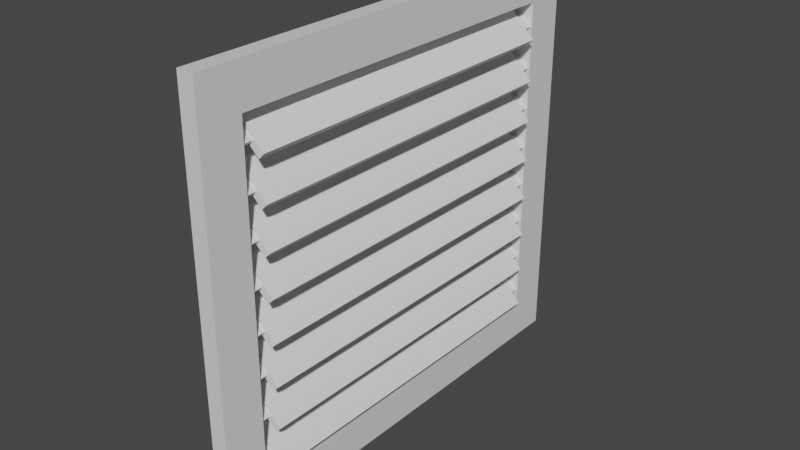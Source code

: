 # Source: Vent_Grate.blend  (saved by Blender 2.80.75; exported with 4.5.12 LTS)
import bpy
from mathutils import Matrix  # noqa: F401  (used for matrix-valued properties, if any)

bpy.ops.wm.read_factory_settings(use_empty=True)
scene = bpy.context.scene
scene.name = 'Scene'

# ---- collections
col_collection = bpy.data.collections.new('Collection'); scene.collection.children.link(col_collection)

# ---- materials (node trees are filled in below, after node groups)
mat_material = bpy.data.materials.new('Material')
mat_material.alpha_threshold = 0.0
mat_material.use_transparent_shadow = False
mat_material.line_color = (0.0, 0.0, 0.0, 1.0)

# ---- material node trees
mat_material.use_nodes = True; mat_material.node_tree.nodes.clear()
_N = mat_material.node_tree.nodes; _L = mat_material.node_tree.links
n0 = _N.new('ShaderNodeOutputMaterial'); n0.name = 'Material Output'; n0.location = (300, 300)
n1 = _N.new('ShaderNodeBsdfPrincipled'); n1.name = 'Principled BSDF'; n1.location = (10, 300)
n1.distribution = 'GGX'
n1.subsurface_method = 'BURLEY'
n1.inputs[2].default_value = 0.4
n1.inputs[3].default_value = 1.45
n1.inputs[27].default_value = (0.0, 0.0, 0.0, 1.0)
n1.inputs[28].default_value = 1.0
_L.new(n1.outputs[0], n0.inputs[0])
n0.is_active_output = True

# ---- world
world_world = bpy.data.worlds.new('World'); scene.world = world_world
world_world.use_nodes = True; world_world.node_tree.nodes.clear()
_N = world_world.node_tree.nodes; _L = world_world.node_tree.links
n0 = _N.new('ShaderNodeOutputWorld'); n0.name = 'World Output'; n0.location = (300, 300)
n1 = _N.new('ShaderNodeBackground'); n1.name = 'Background'; n1.location = (10, 300)
n1.inputs[0].default_value = (0.05088, 0.05088, 0.05088, 1.0)
_L.new(n1.outputs[0], n0.inputs[0])
n0.is_active_output = True
world_world.color = (0.05088, 0.05088, 0.05088)
world_world.use_sun_shadow = False
world_world.sun_shadow_jitter_overblur = 0.0

# ---- meshes
me_cube = bpy.data.meshes.new('Cube')
me_cube.from_pydata([(-0.1, -0.9, 1.0), (-0.1, -0.9, -1.0), (-0.1, -1.1, 1.0), (-0.1, -1.1, -1.0), (0.1, -0.9, 1.0), (0.1, -0.9, -1.0), (0.1, -1.1, 1.0), (0.1, -1.1, -1.0), (-0.1, 1.1, 1.0), (-0.1, 1.1, -1.0), (-0.1, 0.9, 1.0), (-0.1, 0.9, -1.0), (0.1, 1.1, 1.0), (0.1, 1.1, -1.0), (0.1, 0.9, 1.0), (0.1, 0.9, -1.0), (-0.1, 0.9, 1.0), (-0.1, 0.9, 0.8), (-0.1, -0.9, 1.0), (-0.1, -0.9, 0.8), (0.1, 0.9, 1.0), (0.1, 0.9, 0.8), (0.1, -0.9, 1.0), (0.1, -0.9, 0.8), (-0.1, 0.9, -0.8), (-0.1, 0.9, -1.0), (-0.1, -0.9, -0.8), (-0.1, -0.9, -1.0), (0.1, 0.9, -0.8), (0.1, 0.9, -1.0), (0.1, -0.9, -0.8), (0.1, -0.9, -1.0), (0.1, -1.0, -1.0), (0.1, -1.1, 0.0), (0.1, -0.9, 0.0), (0.1, -1.0, 1.0), (0.1, -1.0, 0.0), (0.1, -1.05, -1.0), (0.1, -1.1, 0.8), (0.1, -0.9, -0.8), (0.1, -0.95, 1.0), (0.1, -0.95, -1.0), (0.1, -1.1, -0.8), (0.1, -0.9, 0.8), (0.1, -1.05, 1.0), (0.1, -0.95, 0.0), (0.1, -1.05, 0.0), (0.1, -1.0, -0.8), (0.1, -1.0, 0.8), (0.1, -1.05, 0.8), (0.1, -1.05, -0.8), (0.1, -0.95, -0.8), (0.1, -0.95, 0.8)], [], [(0, 4, 40, 35, 44, 6, 2), (3, 2, 6, 38, 33, 42, 7), (52, 40, 4, 43), (5, 1, 3, 7, 37, 32, 41), (1, 0, 2, 3), (5, 39, 34, 43, 4, 0, 1), (8, 12, 14, 10), (11, 10, 14, 15), (15, 14, 12, 13), (13, 9, 11, 15), (9, 8, 10, 11), (13, 12, 8, 9), (16, 20, 22, 18), (19, 18, 22, 23), (23, 22, 20, 21), (21, 17, 19, 23), (17, 16, 18, 19), (21, 20, 16, 17), (24, 28, 30, 26), (27, 26, 30, 31), (31, 30, 28, 29), (29, 25, 27, 31), (25, 24, 26, 27), (29, 28, 24, 25), (51, 45, 34, 39), (50, 46, 36, 47), (49, 44, 35, 48), (46, 49, 48, 36), (33, 38, 49, 46), (38, 6, 44, 49), (37, 50, 47, 32), (7, 42, 50, 37), (42, 33, 46, 50), (41, 51, 39, 5), (32, 47, 51, 41), (47, 36, 45, 51), (45, 52, 43, 34), (36, 48, 52, 45), (48, 35, 40, 52)])
_uv = me_cube.uv_layers.new(name='UVMap')
_uv.uv.foreach_set('vector', [0.375, 0.0, 0.625, 0.0, 0.625, 0.0625, 0.625, 0.125, 0.625, 0.1875, 0.625, 0.25, 0.375, 0.25, 0.375, 0.25, 0.625, 0.25, 0.625, 0.5, 0.5625, 0.5, 0.5, 0.5, 0.4375, 0.5, 0.375, 0.5, 0.5625, 0.6875, 0.625, 0.6875, 0.625, 0.75, 0.5625, 0.75, 0.375, 0.75, 0.625, 0.75, 0.625, 1.0, 0.375, 1.0, 0.375, 0.9375, 0.375, 0.875, 0.375, 0.8125, 0.125, 0.5, 0.375, 0.5, 0.375, 0.75, 0.125, 0.75, 0.625, 0.5, 0.6875, 0.5, 0.75, 0.5, 0.8125, 0.5, 0.875, 0.5, 0.875, 0.75, 0.625, 0.75, 0.375, 0.0, 0.625, 0.0, 0.625, 0.25, 0.375, 0.25, 0.375, 0.25, 0.625, 0.25, 0.625, 0.5, 0.375, 0.5, 0.375, 0.5, 0.625, 0.5, 0.625, 0.75, 0.375, 0.75, 0.375, 0.75, 0.625, 0.75, 0.625, 1.0, 0.375, 1.0, 0.125, 0.5, 0.375, 0.5, 0.375, 0.75, 0.125, 0.75, 0.625, 0.5, 0.875, 0.5, 0.875, 0.75, 0.625, 0.75, 0.375, 0.0, 0.625, 0.0, 0.625, 0.25, 0.375, 0.25, 0.375, 0.25, 0.625, 0.25, 0.625, 0.5, 0.375, 0.5, 0.375, 0.5, 0.625, 0.5, 0.625, 0.75, 0.375, 0.75, 0.375, 0.75, 0.625, 0.75, 0.625, 1.0, 0.375, 1.0, 0.125, 0.5, 0.375, 0.5, 0.375, 0.75, 0.125, 0.75, 0.625, 0.5, 0.875, 0.5, 0.875, 0.75, 0.625, 0.75, 0.375, 0.0, 0.625, 0.0, 0.625, 0.25, 0.375, 0.25, 0.375, 0.25, 0.625, 0.25, 0.625, 0.5, 0.375, 0.5, 0.375, 0.5, 0.625, 0.5, 0.625, 0.75, 0.375, 0.75, 0.375, 0.75, 0.625, 0.75, 0.625, 1.0, 0.375, 1.0, 0.125, 0.5, 0.375, 0.5, 0.375, 0.75, 0.125, 0.75, 0.625, 0.5, 0.875, 0.5, 0.875, 0.75, 0.625, 0.75, 0.4375, 0.6875, 0.5, 0.6875, 0.5, 0.75, 0.4375, 0.75, 0.4375, 0.5625, 0.5, 0.5625, 0.5, 0.625, 0.4375, 0.625, 0.5625, 0.5625, 0.625, 0.5625, 0.625, 0.625, 0.5625, 0.625, 0.5, 0.5625, 0.5625, 0.5625, 0.5625, 0.625, 0.5, 0.625, 0.5, 0.5, 0.5625, 0.5, 0.5625, 0.5625, 0.5, 0.5625, 0.5625, 0.5, 0.625, 0.5, 0.625, 0.5625, 0.5625, 0.5625, 0.375, 0.5625, 0.4375, 0.5625, 0.4375, 0.625, 0.375, 0.625, 0.375, 0.5, 0.4375, 0.5, 0.4375, 0.5625, 0.375, 0.5625, 0.4375, 0.5, 0.5, 0.5, 0.5, 0.5625, 0.4375, 0.5625, 0.375, 0.6875, 0.4375, 0.6875, 0.4375, 0.75, 0.375, 0.75, 0.375, 0.625, 0.4375, 0.625, 0.4375, 0.6875, 0.375, 0.6875, 0.4375, 0.625, 0.5, 0.625, 0.5, 0.6875, 0.4375, 0.6875, 0.5, 0.6875, 0.5625, 0.6875, 0.5625, 0.75, 0.5, 0.75, 0.5, 0.625, 0.5625, 0.625, 0.5625, 0.6875, 0.5, 0.6875, 0.5625, 0.625, 0.625, 0.625, 0.625, 0.6875, 0.5625, 0.6875])
me_cube.materials.append(mat_material)
me_cube.use_remesh_preserve_volume = False
me_cube.use_remesh_preserve_attributes = False
me_cube.use_mirror_vertex_groups = False
me_cube.update()
me_cube_005 = bpy.data.meshes.new('Cube.005')
me_cube_005.from_pydata([(0.05657, -0.85, -0.08485), (-0.08485, -0.85, 0.05657), (0.05657, 0.85, -0.08485), (-0.08485, 0.85, 0.05657), (0.08485, -0.85, -0.05657), (-0.05657, -0.85, 0.08485), (0.08485, 0.85, -0.05657), (-0.05657, 0.85, 0.08485), (-0.01414, 0.85, -0.01414), (0.07071, 0.85, -0.07071), (-0.07071, 0.85, 0.07071), (0.01414, 0.85, 0.01414), (0.01121, 0.85, -0.0395), (0.06364, 0.85, -0.07778), (-0.06364, 0.85, 0.07778), (0.0395, 0.85, -0.01121), (-0.0395, 0.85, 0.01121), (0.07778, 0.85, -0.06364), (-0.07778, 0.85, 0.06364), (-0.01121, 0.85, 0.0395), (0.007071, 0.85, 0.007071), (-0.007071, 0.85, -0.007071), (0.02536, 0.85, -0.02536), (-0.02536, 0.85, 0.02536), (-0.03243, 0.85, 0.01828), (0.01828, 0.85, -0.03243), (0.03243, 0.85, -0.01828), (-0.01828, 0.85, 0.03243), (-0.01414, -0.85, -0.01414), (0.01414, -0.85, 0.01414), (0.07071, -0.85, -0.07071), (-0.07071, -0.85, 0.07071), (-0.0395, -0.85, 0.01121), (0.0395, -0.85, -0.01121), (0.07778, -0.85, -0.06364), (-0.07778, -0.85, 0.06364), (0.01121, -0.85, -0.0395), (-0.01121, -0.85, 0.0395), (0.06364, -0.85, -0.07778), (-0.06364, -0.85, 0.07778), (-0.007071, -0.85, -0.007071), (0.007071, -0.85, 0.007071), (0.02536, -0.85, -0.02536), (-0.02536, -0.85, 0.02536), (-0.01828, -0.85, 0.03243), (0.03243, -0.85, -0.01828), (0.01828, -0.85, -0.03243), (-0.03243, -0.85, 0.01828), (0.007071, -0.95, 0.007071), (0.0, -0.95, 0.0), (-0.02536, -0.95, 0.02536), (-0.007071, -0.95, -0.007071), (0.02536, -0.95, -0.02536), (-0.01828, -0.95, 0.03243), (0.03243, -0.95, -0.01828), (0.01828, -0.95, -0.03243), (-0.03243, -0.95, 0.01828), (-0.007071, 0.95, -0.007071), (0.0, 0.95, -1.863e-09), (-0.02536, 0.95, 0.02536), (0.007071, 0.95, 0.007071), (0.02536, 0.95, -0.02536), (-0.03243, 0.95, 0.01828), (0.01828, 0.95, -0.03243), (0.03243, 0.95, -0.01828), (-0.01828, 0.95, 0.03243), (0.05657, -0.85, 0.5151), (-0.08485, -0.85, 0.6566), (0.05657, 0.85, 0.5151), (-0.08485, 0.85, 0.6566), (0.08485, -0.85, 0.5434), (-0.05657, -0.85, 0.6849), (0.08485, 0.85, 0.5434), (-0.05657, 0.85, 0.6849), (-0.01414, 0.85, 0.5859), (0.07071, 0.85, 0.5293), (-0.07071, 0.85, 0.6707), (0.01414, 0.85, 0.6141), (0.01121, 0.85, 0.5605), (0.06364, 0.85, 0.5222), (-0.06364, 0.85, 0.6778), (0.0395, 0.85, 0.5888), (-0.0395, 0.85, 0.6112), (0.07778, 0.85, 0.5364), (-0.07778, 0.85, 0.6636), (-0.01121, 0.85, 0.6395), (0.007071, 0.85, 0.6071), (-0.007071, 0.85, 0.5929), (0.02536, 0.85, 0.5746), (-0.02536, 0.85, 0.6254), (-0.03243, 0.85, 0.6183), (0.01828, 0.85, 0.5676), (0.03243, 0.85, 0.5817), (-0.01828, 0.85, 0.6324), (-0.01414, -0.85, 0.5859), (0.01414, -0.85, 0.6141), (0.07071, -0.85, 0.5293), (-0.07071, -0.85, 0.6707), (-0.0395, -0.85, 0.6112), (0.0395, -0.85, 0.5888), (0.07778, -0.85, 0.5364), (-0.07778, -0.85, 0.6636), (0.01121, -0.85, 0.5605), (-0.01121, -0.85, 0.6395), (0.06364, -0.85, 0.5222), (-0.06364, -0.85, 0.6778), (-0.007071, -0.85, 0.5929), (0.007071, -0.85, 0.6071), (0.02536, -0.85, 0.5746), (-0.02536, -0.85, 0.6254), (-0.01828, -0.85, 0.6324), (0.03243, -0.85, 0.5817), (0.01828, -0.85, 0.5676), (-0.03243, -0.85, 0.6183), (0.007071, -0.95, 0.6071), (0.0, -0.95, 0.6), (-0.02536, -0.95, 0.6254), (-0.007071, -0.95, 0.5929), (0.02536, -0.95, 0.5746), (-0.01828, -0.95, 0.6324), (0.03243, -0.95, 0.5817), (0.01828, -0.95, 0.5676), (-0.03243, -0.95, 0.6183), (-0.007071, 0.95, 0.5929), (0.0, 0.95, 0.6), (-0.02536, 0.95, 0.6254), (0.007071, 0.95, 0.6071), (0.02536, 0.95, 0.5746), (-0.03243, 0.95, 0.6183), (0.01828, 0.95, 0.5676), (0.03243, 0.95, 0.5817), (-0.01828, 0.95, 0.6324), (0.05657, -0.85, 0.3151), (-0.08485, -0.85, 0.4566), (0.05657, 0.85, 0.3151), (-0.08485, 0.85, 0.4566), (0.08485, -0.85, 0.3434), (-0.05657, -0.85, 0.4849), (0.08485, 0.85, 0.3434), (-0.05657, 0.85, 0.4849), (-0.01414, 0.85, 0.3859), (0.07071, 0.85, 0.3293), (-0.07071, 0.85, 0.4707), (0.01414, 0.85, 0.4141), (0.01121, 0.85, 0.3605), (0.06364, 0.85, 0.3222), (-0.06364, 0.85, 0.4778), (0.0395, 0.85, 0.3888), (-0.0395, 0.85, 0.4112), (0.07778, 0.85, 0.3364), (-0.07778, 0.85, 0.4636), (-0.01121, 0.85, 0.4395), (0.007071, 0.85, 0.4071), (-0.007071, 0.85, 0.3929), (0.02536, 0.85, 0.3746), (-0.02536, 0.85, 0.4254), (-0.03243, 0.85, 0.4183), (0.01828, 0.85, 0.3676), (0.03243, 0.85, 0.3817), (-0.01828, 0.85, 0.4324), (-0.01414, -0.85, 0.3859), (0.01414, -0.85, 0.4141), (0.07071, -0.85, 0.3293), (-0.07071, -0.85, 0.4707), (-0.0395, -0.85, 0.4112), (0.0395, -0.85, 0.3888), (0.07778, -0.85, 0.3364), (-0.07778, -0.85, 0.4636), (0.01121, -0.85, 0.3605), (-0.01121, -0.85, 0.4395), (0.06364, -0.85, 0.3222), (-0.06364, -0.85, 0.4778), (-0.007071, -0.85, 0.3929), (0.007071, -0.85, 0.4071), (0.02536, -0.85, 0.3746), (-0.02536, -0.85, 0.4254), (-0.01828, -0.85, 0.4324), (0.03243, -0.85, 0.3817), (0.01828, -0.85, 0.3676), (-0.03243, -0.85, 0.4183), (0.007071, -0.95, 0.4071), (0.0, -0.95, 0.4), (-0.02536, -0.95, 0.4254), (-0.007071, -0.95, 0.3929), (0.02536, -0.95, 0.3746), (-0.01828, -0.95, 0.4324), (0.03243, -0.95, 0.3817), (0.01828, -0.95, 0.3676), (-0.03243, -0.95, 0.4183), (-0.007071, 0.95, 0.3929), (0.0, 0.95, 0.4), (-0.02536, 0.95, 0.4254), (0.007071, 0.95, 0.4071), (0.02536, 0.95, 0.3746), (-0.03243, 0.95, 0.4183), (0.01828, 0.95, 0.3676), (0.03243, 0.95, 0.3817), (-0.01828, 0.95, 0.4324), (0.05657, -0.85, 0.1151), (-0.08485, -0.85, 0.2566), (0.05657, 0.85, 0.1151), (-0.08485, 0.85, 0.2566), (0.08485, -0.85, 0.1434), (-0.05657, -0.85, 0.2849), (0.08485, 0.85, 0.1434), (-0.05657, 0.85, 0.2849), (-0.01414, 0.85, 0.1859), (0.07071, 0.85, 0.1293), (-0.07071, 0.85, 0.2707), (0.01414, 0.85, 0.2141), (0.01121, 0.85, 0.1605), (0.06364, 0.85, 0.1222), (-0.06364, 0.85, 0.2778), (0.0395, 0.85, 0.1888), (-0.0395, 0.85, 0.2112), (0.07778, 0.85, 0.1364), (-0.07778, 0.85, 0.2636), (-0.01121, 0.85, 0.2395), (0.007071, 0.85, 0.2071), (-0.007071, 0.85, 0.1929), (0.02536, 0.85, 0.1746), (-0.02536, 0.85, 0.2254), (-0.03243, 0.85, 0.2183), (0.01828, 0.85, 0.1676), (0.03243, 0.85, 0.1817), (-0.01828, 0.85, 0.2324), (-0.01414, -0.85, 0.1859), (0.01414, -0.85, 0.2141), (0.07071, -0.85, 0.1293), (-0.07071, -0.85, 0.2707), (-0.0395, -0.85, 0.2112), (0.0395, -0.85, 0.1888), (0.07778, -0.85, 0.1364), (-0.07778, -0.85, 0.2636), (0.01121, -0.85, 0.1605), (-0.01121, -0.85, 0.2395), (0.06364, -0.85, 0.1222), (-0.06364, -0.85, 0.2778), (-0.007071, -0.85, 0.1929), (0.007071, -0.85, 0.2071), (0.02536, -0.85, 0.1746), (-0.02536, -0.85, 0.2254), (-0.01828, -0.85, 0.2324), (0.03243, -0.85, 0.1817), (0.01828, -0.85, 0.1676), (-0.03243, -0.85, 0.2183), (0.007071, -0.95, 0.2071), (0.0, -0.95, 0.2), (-0.02536, -0.95, 0.2254), (-0.007071, -0.95, 0.1929), (0.02536, -0.95, 0.1746), (-0.01828, -0.95, 0.2324), (0.03243, -0.95, 0.1817), (0.01828, -0.95, 0.1676), (-0.03243, -0.95, 0.2183), (-0.007071, 0.95, 0.1929), (0.0, 0.95, 0.2), (-0.02536, 0.95, 0.2254), (0.007071, 0.95, 0.2071), (0.02536, 0.95, 0.1746), (-0.03243, 0.95, 0.2183), (0.01828, 0.95, 0.1676), (0.03243, 0.95, 0.1817), (-0.01828, 0.95, 0.2324), (0.05657, -0.85, -0.2849), (-0.08485, -0.85, -0.1434), (0.05657, 0.85, -0.2849), (-0.08485, 0.85, -0.1434), (0.08485, -0.85, -0.2566), (-0.05657, -0.85, -0.1151), (0.08485, 0.85, -0.2566), (-0.05657, 0.85, -0.1151), (-0.01414, 0.85, -0.2141), (0.07071, 0.85, -0.2707), (-0.07071, 0.85, -0.1293), (0.01414, 0.85, -0.1859), (0.01121, 0.85, -0.2395), (0.06364, 0.85, -0.2778), (-0.06364, 0.85, -0.1222), (0.0395, 0.85, -0.2112), (-0.0395, 0.85, -0.1888), (0.07778, 0.85, -0.2636), (-0.07778, 0.85, -0.1364), (-0.01121, 0.85, -0.1605), (0.007071, 0.85, -0.1929), (-0.007071, 0.85, -0.2071), (0.02536, 0.85, -0.2254), (-0.02536, 0.85, -0.1746), (-0.03243, 0.85, -0.1817), (0.01828, 0.85, -0.2324), (0.03243, 0.85, -0.2183), (-0.01828, 0.85, -0.1676), (-0.01414, -0.85, -0.2141), (0.01414, -0.85, -0.1859), (0.07071, -0.85, -0.2707), (-0.07071, -0.85, -0.1293), (-0.0395, -0.85, -0.1888), (0.0395, -0.85, -0.2112), (0.07778, -0.85, -0.2636), (-0.07778, -0.85, -0.1364), (0.01121, -0.85, -0.2395), (-0.01121, -0.85, -0.1605), (0.06364, -0.85, -0.2778), (-0.06364, -0.85, -0.1222), (-0.007071, -0.85, -0.2071), (0.007071, -0.85, -0.1929), (0.02536, -0.85, -0.2254), (-0.02536, -0.85, -0.1746), (-0.01828, -0.85, -0.1676), (0.03243, -0.85, -0.2183), (0.01828, -0.85, -0.2324), (-0.03243, -0.85, -0.1817), (0.007071, -0.95, -0.1929), (0.0, -0.95, -0.2), (-0.02536, -0.95, -0.1746), (-0.007071, -0.95, -0.2071), (0.02536, -0.95, -0.2254), (-0.01828, -0.95, -0.1676), (0.03243, -0.95, -0.2183), (0.01828, -0.95, -0.2324), (-0.03243, -0.95, -0.1817), (-0.007071, 0.95, -0.2071), (0.0, 0.95, -0.2), (-0.02536, 0.95, -0.1746), (0.007071, 0.95, -0.1929), (0.02536, 0.95, -0.2254), (-0.03243, 0.95, -0.1817), (0.01828, 0.95, -0.2324), (0.03243, 0.95, -0.2183), (-0.01828, 0.95, -0.1676), (0.05657, -0.85, -0.4849), (-0.08485, -0.85, -0.3434), (0.05657, 0.85, -0.4849), (-0.08485, 0.85, -0.3434), (0.08485, -0.85, -0.4566), (-0.05657, -0.85, -0.3151), (0.08485, 0.85, -0.4566), (-0.05657, 0.85, -0.3151), (-0.01414, 0.85, -0.4141), (0.07071, 0.85, -0.4707), (-0.07071, 0.85, -0.3293), (0.01414, 0.85, -0.3859), (0.01121, 0.85, -0.4395), (0.06364, 0.85, -0.4778), (-0.06364, 0.85, -0.3222), (0.0395, 0.85, -0.4112), (-0.0395, 0.85, -0.3888), (0.07778, 0.85, -0.4636), (-0.07778, 0.85, -0.3364), (-0.01121, 0.85, -0.3605), (0.007071, 0.85, -0.3929), (-0.007071, 0.85, -0.4071), (0.02536, 0.85, -0.4254), (-0.02536, 0.85, -0.3746), (-0.03243, 0.85, -0.3817), (0.01828, 0.85, -0.4324), (0.03243, 0.85, -0.4183), (-0.01828, 0.85, -0.3676), (-0.01414, -0.85, -0.4141), (0.01414, -0.85, -0.3859), (0.07071, -0.85, -0.4707), (-0.07071, -0.85, -0.3293), (-0.0395, -0.85, -0.3888), (0.0395, -0.85, -0.4112), (0.07778, -0.85, -0.4636), (-0.07778, -0.85, -0.3364), (0.01121, -0.85, -0.4395), (-0.01121, -0.85, -0.3605), (0.06364, -0.85, -0.4778), (-0.06364, -0.85, -0.3222), (-0.007071, -0.85, -0.4071), (0.007071, -0.85, -0.3929), (0.02536, -0.85, -0.4254), (-0.02536, -0.85, -0.3746), (-0.01828, -0.85, -0.3676), (0.03243, -0.85, -0.4183), (0.01828, -0.85, -0.4324), (-0.03243, -0.85, -0.3817), (0.007071, -0.95, -0.3929), (0.0, -0.95, -0.4), (-0.02536, -0.95, -0.3746), (-0.007071, -0.95, -0.4071), (0.02536, -0.95, -0.4254), (-0.01828, -0.95, -0.3676), (0.03243, -0.95, -0.4183), (0.01828, -0.95, -0.4324), (-0.03243, -0.95, -0.3817), (-0.007071, 0.95, -0.4071), (0.0, 0.95, -0.4), (-0.02536, 0.95, -0.3746), (0.007071, 0.95, -0.3929), (0.02536, 0.95, -0.4254), (-0.03243, 0.95, -0.3817), (0.01828, 0.95, -0.4324), (0.03243, 0.95, -0.4183), (-0.01828, 0.95, -0.3676), (0.05657, -0.85, -0.6849), (-0.08485, -0.85, -0.5434), (0.05657, 0.85, -0.6849), (-0.08485, 0.85, -0.5434), (0.08485, -0.85, -0.6566), (-0.05657, -0.85, -0.5151), (0.08485, 0.85, -0.6566), (-0.05657, 0.85, -0.5151), (-0.01414, 0.85, -0.6141), (0.07071, 0.85, -0.6707), (-0.07071, 0.85, -0.5293), (0.01414, 0.85, -0.5859), (0.01121, 0.85, -0.6395), (0.06364, 0.85, -0.6778), (-0.06364, 0.85, -0.5222), (0.0395, 0.85, -0.6112), (-0.0395, 0.85, -0.5888), (0.07778, 0.85, -0.6636), (-0.07778, 0.85, -0.5364), (-0.01121, 0.85, -0.5605), (0.007071, 0.85, -0.5929), (-0.007071, 0.85, -0.6071), (0.02536, 0.85, -0.6254), (-0.02536, 0.85, -0.5746), (-0.03243, 0.85, -0.5817), (0.01828, 0.85, -0.6324), (0.03243, 0.85, -0.6183), (-0.01828, 0.85, -0.5676), (-0.01414, -0.85, -0.6141), (0.01414, -0.85, -0.5859), (0.07071, -0.85, -0.6707), (-0.07071, -0.85, -0.5293), (-0.0395, -0.85, -0.5888), (0.0395, -0.85, -0.6112), (0.07778, -0.85, -0.6636), (-0.07778, -0.85, -0.5364), (0.01121, -0.85, -0.6395), (-0.01121, -0.85, -0.5605), (0.06364, -0.85, -0.6778), (-0.06364, -0.85, -0.5222), (-0.007071, -0.85, -0.6071), (0.007071, -0.85, -0.5929), (0.02536, -0.85, -0.6254), (-0.02536, -0.85, -0.5746), (-0.01828, -0.85, -0.5676), (0.03243, -0.85, -0.6183), (0.01828, -0.85, -0.6324), (-0.03243, -0.85, -0.5817), (0.007071, -0.95, -0.5929), (0.0, -0.95, -0.6), (-0.02536, -0.95, -0.5746), (-0.007071, -0.95, -0.6071), (0.02536, -0.95, -0.6254), (-0.01828, -0.95, -0.5676), (0.03243, -0.95, -0.6183), (0.01828, -0.95, -0.6324), (-0.03243, -0.95, -0.5817), (-0.007071, 0.95, -0.6071), (0.0, 0.95, -0.6), (-0.02536, 0.95, -0.5746), (0.007071, 0.95, -0.5929), (0.02536, 0.95, -0.6254), (-0.03243, 0.95, -0.5817), (0.01828, 0.95, -0.6324), (0.03243, 0.95, -0.6183), (-0.01828, 0.95, -0.5676), (0.05657, -0.85, -0.8849), (-0.08485, -0.85, -0.7434), (0.05657, 0.85, -0.8849), (-0.08485, 0.85, -0.7434), (0.08485, -0.85, -0.8566), (-0.05657, -0.85, -0.7151), (0.08485, 0.85, -0.8566), (-0.05657, 0.85, -0.7151), (-0.01414, 0.85, -0.8141), (0.07071, 0.85, -0.8707), (-0.07071, 0.85, -0.7293), (0.01414, 0.85, -0.7859), (0.01121, 0.85, -0.8395), (0.06364, 0.85, -0.8778), (-0.06364, 0.85, -0.7222), (0.0395, 0.85, -0.8112), (-0.0395, 0.85, -0.7888), (0.07778, 0.85, -0.8636), (-0.07778, 0.85, -0.7364), (-0.01121, 0.85, -0.7605), (0.007071, 0.85, -0.7929), (-0.007071, 0.85, -0.8071), (0.02536, 0.85, -0.8254), (-0.02536, 0.85, -0.7746), (-0.03243, 0.85, -0.7817), (0.01828, 0.85, -0.8324), (0.03243, 0.85, -0.8183), (-0.01828, 0.85, -0.7676), (-0.01414, -0.85, -0.8141), (0.01414, -0.85, -0.7859), (0.07071, -0.85, -0.8707), (-0.07071, -0.85, -0.7293), (-0.0395, -0.85, -0.7888), (0.0395, -0.85, -0.8112), (0.07778, -0.85, -0.8636), (-0.07778, -0.85, -0.7364), (0.01121, -0.85, -0.8395), (-0.01121, -0.85, -0.7605), (0.06364, -0.85, -0.8778), (-0.06364, -0.85, -0.7222), (-0.007071, -0.85, -0.8071), (0.007071, -0.85, -0.7929), (0.02536, -0.85, -0.8254), (-0.02536, -0.85, -0.7746), (-0.01828, -0.85, -0.7676), (0.03243, -0.85, -0.8183), (0.01828, -0.85, -0.8324), (-0.03243, -0.85, -0.7817), (0.007071, -0.95, -0.7929), (0.0, -0.95, -0.8), (-0.02536, -0.95, -0.7746), (-0.007071, -0.95, -0.8071), (0.02536, -0.95, -0.8254), (-0.01828, -0.95, -0.7676), (0.03243, -0.95, -0.8183), (0.01828, -0.95, -0.8324), (-0.03243, -0.95, -0.7817), (-0.007071, 0.95, -0.8071), (0.0, 0.95, -0.8), (-0.02536, 0.95, -0.7746), (0.007071, 0.95, -0.7929), (0.02536, 0.95, -0.8254), (-0.03243, 0.95, -0.7817), (0.01828, 0.95, -0.8324), (0.03243, 0.95, -0.8183), (-0.01828, 0.95, -0.7676)], [], [(0, 36, 28, 32, 1, 3, 16, 8, 12, 2), (27, 14, 7, 19), (6, 15, 11, 19, 7, 5, 37, 29, 33, 4), (47, 35, 1, 32), (2, 13, 9, 17, 6, 4, 34, 30, 38, 0), (7, 14, 10, 18, 3, 1, 35, 31, 39, 5), (26, 20, 11, 15), (20, 26, 64, 60), (24, 18, 10, 23), (21, 24, 62, 57), (8, 16, 24, 21), (16, 3, 18, 24), (13, 25, 22, 9), (2, 12, 25, 13), (12, 8, 21, 25), (17, 26, 15, 6), (9, 22, 26, 17), (23, 27, 65, 59), (20, 27, 19, 11), (22, 25, 63, 61), (23, 10, 14, 27), (46, 40, 28, 36), (40, 46, 55, 51), (44, 39, 31, 43), (41, 44, 53, 48), (29, 37, 44, 41), (37, 5, 39, 44), (34, 45, 42, 30), (4, 33, 45, 34), (33, 29, 41, 45), (38, 46, 36, 0), (30, 42, 46, 38), (43, 47, 56, 50), (40, 47, 32, 28), (42, 45, 54, 52), (43, 31, 35, 47), (54, 48, 49, 52), (48, 53, 50, 49), (52, 49, 51, 55), (49, 50, 56, 51), (44, 43, 50, 53), (46, 42, 52, 55), (45, 41, 48, 54), (47, 40, 51, 56), (63, 57, 58, 61), (57, 62, 59, 58), (61, 58, 60, 64), (58, 59, 65, 60), (24, 23, 59, 62), (26, 22, 61, 64), (25, 21, 57, 63), (27, 20, 60, 65), (66, 102, 94, 98, 67, 69, 82, 74, 78, 68), (93, 80, 73, 85), (72, 81, 77, 85, 73, 71, 103, 95, 99, 70), (113, 101, 67, 98), (68, 79, 75, 83, 72, 70, 100, 96, 104, 66), (73, 80, 76, 84, 69, 67, 101, 97, 105, 71), (92, 86, 77, 81), (86, 92, 130, 126), (90, 84, 76, 89), (87, 90, 128, 123), (74, 82, 90, 87), (82, 69, 84, 90), (79, 91, 88, 75), (68, 78, 91, 79), (78, 74, 87, 91), (83, 92, 81, 72), (75, 88, 92, 83), (89, 93, 131, 125), (86, 93, 85, 77), (88, 91, 129, 127), (89, 76, 80, 93), (112, 106, 94, 102), (106, 112, 121, 117), (110, 105, 97, 109), (107, 110, 119, 114), (95, 103, 110, 107), (103, 71, 105, 110), (100, 111, 108, 96), (70, 99, 111, 100), (99, 95, 107, 111), (104, 112, 102, 66), (96, 108, 112, 104), (109, 113, 122, 116), (106, 113, 98, 94), (108, 111, 120, 118), (109, 97, 101, 113), (120, 114, 115, 118), (114, 119, 116, 115), (118, 115, 117, 121), (115, 116, 122, 117), (110, 109, 116, 119), (112, 108, 118, 121), (111, 107, 114, 120), (113, 106, 117, 122), (129, 123, 124, 127), (123, 128, 125, 124), (127, 124, 126, 130), (124, 125, 131, 126), (90, 89, 125, 128), (92, 88, 127, 130), (91, 87, 123, 129), (93, 86, 126, 131), (132, 168, 160, 164, 133, 135, 148, 140, 144, 134), (159, 146, 139, 151), (138, 147, 143, 151, 139, 137, 169, 161, 165, 136), (179, 167, 133, 164), (134, 145, 141, 149, 138, 136, 166, 162, 170, 132), (139, 146, 142, 150, 135, 133, 167, 163, 171, 137), (158, 152, 143, 147), (152, 158, 196, 192), (156, 150, 142, 155), (153, 156, 194, 189), (140, 148, 156, 153), (148, 135, 150, 156), (145, 157, 154, 141), (134, 144, 157, 145), (144, 140, 153, 157), (149, 158, 147, 138), (141, 154, 158, 149), (155, 159, 197, 191), (152, 159, 151, 143), (154, 157, 195, 193), (155, 142, 146, 159), (178, 172, 160, 168), (172, 178, 187, 183), (176, 171, 163, 175), (173, 176, 185, 180), (161, 169, 176, 173), (169, 137, 171, 176), (166, 177, 174, 162), (136, 165, 177, 166), (165, 161, 173, 177), (170, 178, 168, 132), (162, 174, 178, 170), (175, 179, 188, 182), (172, 179, 164, 160), (174, 177, 186, 184), (175, 163, 167, 179), (186, 180, 181, 184), (180, 185, 182, 181), (184, 181, 183, 187), (181, 182, 188, 183), (176, 175, 182, 185), (178, 174, 184, 187), (177, 173, 180, 186), (179, 172, 183, 188), (195, 189, 190, 193), (189, 194, 191, 190), (193, 190, 192, 196), (190, 191, 197, 192), (156, 155, 191, 194), (158, 154, 193, 196), (157, 153, 189, 195), (159, 152, 192, 197), (198, 234, 226, 230, 199, 201, 214, 206, 210, 200), (225, 212, 205, 217), (204, 213, 209, 217, 205, 203, 235, 227, 231, 202), (245, 233, 199, 230), (200, 211, 207, 215, 204, 202, 232, 228, 236, 198), (205, 212, 208, 216, 201, 199, 233, 229, 237, 203), (224, 218, 209, 213), (218, 224, 262, 258), (222, 216, 208, 221), (219, 222, 260, 255), (206, 214, 222, 219), (214, 201, 216, 222), (211, 223, 220, 207), (200, 210, 223, 211), (210, 206, 219, 223), (215, 224, 213, 204), (207, 220, 224, 215), (221, 225, 263, 257), (218, 225, 217, 209), (220, 223, 261, 259), (221, 208, 212, 225), (244, 238, 226, 234), (238, 244, 253, 249), (242, 237, 229, 241), (239, 242, 251, 246), (227, 235, 242, 239), (235, 203, 237, 242), (232, 243, 240, 228), (202, 231, 243, 232), (231, 227, 239, 243), (236, 244, 234, 198), (228, 240, 244, 236), (241, 245, 254, 248), (238, 245, 230, 226), (240, 243, 252, 250), (241, 229, 233, 245), (252, 246, 247, 250), (246, 251, 248, 247), (250, 247, 249, 253), (247, 248, 254, 249), (242, 241, 248, 251), (244, 240, 250, 253), (243, 239, 246, 252), (245, 238, 249, 254), (261, 255, 256, 259), (255, 260, 257, 256), (259, 256, 258, 262), (256, 257, 263, 258), (222, 221, 257, 260), (224, 220, 259, 262), (223, 219, 255, 261), (225, 218, 258, 263), (264, 300, 292, 296, 265, 267, 280, 272, 276, 266), (291, 278, 271, 283), (270, 279, 275, 283, 271, 269, 301, 293, 297, 268), (311, 299, 265, 296), (266, 277, 273, 281, 270, 268, 298, 294, 302, 264), (271, 278, 274, 282, 267, 265, 299, 295, 303, 269), (290, 284, 275, 279), (284, 290, 328, 324), (288, 282, 274, 287), (285, 288, 326, 321), (272, 280, 288, 285), (280, 267, 282, 288), (277, 289, 286, 273), (266, 276, 289, 277), (276, 272, 285, 289), (281, 290, 279, 270), (273, 286, 290, 281), (287, 291, 329, 323), (284, 291, 283, 275), (286, 289, 327, 325), (287, 274, 278, 291), (310, 304, 292, 300), (304, 310, 319, 315), (308, 303, 295, 307), (305, 308, 317, 312), (293, 301, 308, 305), (301, 269, 303, 308), (298, 309, 306, 294), (268, 297, 309, 298), (297, 293, 305, 309), (302, 310, 300, 264), (294, 306, 310, 302), (307, 311, 320, 314), (304, 311, 296, 292), (306, 309, 318, 316), (307, 295, 299, 311), (318, 312, 313, 316), (312, 317, 314, 313), (316, 313, 315, 319), (313, 314, 320, 315), (308, 307, 314, 317), (310, 306, 316, 319), (309, 305, 312, 318), (311, 304, 315, 320), (327, 321, 322, 325), (321, 326, 323, 322), (325, 322, 324, 328), (322, 323, 329, 324), (288, 287, 323, 326), (290, 286, 325, 328), (289, 285, 321, 327), (291, 284, 324, 329), (330, 366, 358, 362, 331, 333, 346, 338, 342, 332), (357, 344, 337, 349), (336, 345, 341, 349, 337, 335, 367, 359, 363, 334), (377, 365, 331, 362), (332, 343, 339, 347, 336, 334, 364, 360, 368, 330), (337, 344, 340, 348, 333, 331, 365, 361, 369, 335), (356, 350, 341, 345), (350, 356, 394, 390), (354, 348, 340, 353), (351, 354, 392, 387), (338, 346, 354, 351), (346, 333, 348, 354), (343, 355, 352, 339), (332, 342, 355, 343), (342, 338, 351, 355), (347, 356, 345, 336), (339, 352, 356, 347), (353, 357, 395, 389), (350, 357, 349, 341), (352, 355, 393, 391), (353, 340, 344, 357), (376, 370, 358, 366), (370, 376, 385, 381), (374, 369, 361, 373), (371, 374, 383, 378), (359, 367, 374, 371), (367, 335, 369, 374), (364, 375, 372, 360), (334, 363, 375, 364), (363, 359, 371, 375), (368, 376, 366, 330), (360, 372, 376, 368), (373, 377, 386, 380), (370, 377, 362, 358), (372, 375, 384, 382), (373, 361, 365, 377), (384, 378, 379, 382), (378, 383, 380, 379), (382, 379, 381, 385), (379, 380, 386, 381), (374, 373, 380, 383), (376, 372, 382, 385), (375, 371, 378, 384), (377, 370, 381, 386), (393, 387, 388, 391), (387, 392, 389, 388), (391, 388, 390, 394), (388, 389, 395, 390), (354, 353, 389, 392), (356, 352, 391, 394), (355, 351, 387, 393), (357, 350, 390, 395), (396, 432, 424, 428, 397, 399, 412, 404, 408, 398), (423, 410, 403, 415), (402, 411, 407, 415, 403, 401, 433, 425, 429, 400), (443, 431, 397, 428), (398, 409, 405, 413, 402, 400, 430, 426, 434, 396), (403, 410, 406, 414, 399, 397, 431, 427, 435, 401), (422, 416, 407, 411), (416, 422, 460, 456), (420, 414, 406, 419), (417, 420, 458, 453), (404, 412, 420, 417), (412, 399, 414, 420), (409, 421, 418, 405), (398, 408, 421, 409), (408, 404, 417, 421), (413, 422, 411, 402), (405, 418, 422, 413), (419, 423, 461, 455), (416, 423, 415, 407), (418, 421, 459, 457), (419, 406, 410, 423), (442, 436, 424, 432), (436, 442, 451, 447), (440, 435, 427, 439), (437, 440, 449, 444), (425, 433, 440, 437), (433, 401, 435, 440), (430, 441, 438, 426), (400, 429, 441, 430), (429, 425, 437, 441), (434, 442, 432, 396), (426, 438, 442, 434), (439, 443, 452, 446), (436, 443, 428, 424), (438, 441, 450, 448), (439, 427, 431, 443), (450, 444, 445, 448), (444, 449, 446, 445), (448, 445, 447, 451), (445, 446, 452, 447), (440, 439, 446, 449), (442, 438, 448, 451), (441, 437, 444, 450), (443, 436, 447, 452), (459, 453, 454, 457), (453, 458, 455, 454), (457, 454, 456, 460), (454, 455, 461, 456), (420, 419, 455, 458), (422, 418, 457, 460), (421, 417, 453, 459), (423, 416, 456, 461), (462, 498, 490, 494, 463, 465, 478, 470, 474, 464), (489, 476, 469, 481), (468, 477, 473, 481, 469, 467, 499, 491, 495, 466), (509, 497, 463, 494), (464, 475, 471, 479, 468, 466, 496, 492, 500, 462), (469, 476, 472, 480, 465, 463, 497, 493, 501, 467), (488, 482, 473, 477), (482, 488, 526, 522), (486, 480, 472, 485), (483, 486, 524, 519), (470, 478, 486, 483), (478, 465, 480, 486), (475, 487, 484, 471), (464, 474, 487, 475), (474, 470, 483, 487), (479, 488, 477, 468), (471, 484, 488, 479), (485, 489, 527, 521), (482, 489, 481, 473), (484, 487, 525, 523), (485, 472, 476, 489), (508, 502, 490, 498), (502, 508, 517, 513), (506, 501, 493, 505), (503, 506, 515, 510), (491, 499, 506, 503), (499, 467, 501, 506), (496, 507, 504, 492), (466, 495, 507, 496), (495, 491, 503, 507), (500, 508, 498, 462), (492, 504, 508, 500), (505, 509, 518, 512), (502, 509, 494, 490), (504, 507, 516, 514), (505, 493, 497, 509), (516, 510, 511, 514), (510, 515, 512, 511), (514, 511, 513, 517), (511, 512, 518, 513), (506, 505, 512, 515), (508, 504, 514, 517), (507, 503, 510, 516), (509, 502, 513, 518), (525, 519, 520, 523), (519, 524, 521, 520), (523, 520, 522, 526), (520, 521, 527, 522), (486, 485, 521, 524), (488, 484, 523, 526), (487, 483, 519, 525), (489, 482, 522, 527)])
_uv = me_cube_005.uv_layers.new(name='UVMap')
_uv.uv.foreach_set('vector', [0.375, 0.0, 0.4375, 0.0, 0.5, 0.0, 0.5625, 0.0, 0.625, 0.0, 0.625, 0.25, 0.5625, 0.25, 0.5, 0.25, 0.4375, 0.25, 0.375, 0.25, 0.5625, 0.4375, 0.625, 0.4375, 0.625, 0.5, 0.5625, 0.5, 0.375, 0.5, 0.4375, 0.5, 0.5, 0.5, 0.5625, 0.5, 0.625, 0.5, 0.625, 0.75, 0.5625, 0.75, 0.5, 0.75, 0.4375, 0.75, 0.375, 0.75, 0.5625, 0.9375, 0.625, 0.9375, 0.625, 1.0, 0.5625, 1.0, 0.125, 0.5, 0.1875, 0.5, 0.25, 0.5, 0.3125, 0.5, 0.375, 0.5, 0.375, 0.75, 0.3125, 0.75, 0.25, 0.75, 0.1875, 0.75, 0.125, 0.75, 0.625, 0.5, 0.6875, 0.5, 0.75, 0.5, 0.8125, 0.5, 0.875, 0.5, 0.875, 0.75, 0.8125, 0.75, 0.75, 0.75, 0.6875, 0.75, 0.625, 0.75, 0.4375, 0.4375, 0.5, 0.4375, 0.5, 0.5, 0.4375, 0.5, 0.5, 0.4375, 0.4375, 0.4375, 0.4375, 0.4375, 0.5, 0.4375, 0.5625, 0.3125, 0.625, 0.3125, 0.625, 0.375, 0.5625, 0.375, 0.5, 0.3125, 0.5625, 0.3125, 0.5625, 0.3125, 0.5, 0.3125, 0.5, 0.25, 0.5625, 0.25, 0.5625, 0.3125, 0.5, 0.3125, 0.5625, 0.25, 0.625, 0.25, 0.625, 0.3125, 0.5625, 0.3125, 0.375, 0.3125, 0.4375, 0.3125, 0.4375, 0.375, 0.375, 0.375, 0.375, 0.25, 0.4375, 0.25, 0.4375, 0.3125, 0.375, 0.3125, 0.4375, 0.25, 0.5, 0.25, 0.5, 0.3125, 0.4375, 0.3125, 0.375, 0.4375, 0.4375, 0.4375, 0.4375, 0.5, 0.375, 0.5, 0.375, 0.375, 0.4375, 0.375, 0.4375, 0.4375, 0.375, 0.4375, 0.5625, 0.375, 0.5625, 0.4375, 0.5625, 0.4375, 0.5625, 0.375, 0.5, 0.4375, 0.5625, 0.4375, 0.5625, 0.5, 0.5, 0.5, 0.4375, 0.375, 0.4375, 0.3125, 0.4375, 0.3125, 0.4375, 0.375, 0.5625, 0.375, 0.625, 0.375, 0.625, 0.4375, 0.5625, 0.4375, 0.4375, 0.9375, 0.5, 0.9375, 0.5, 1.0, 0.4375, 1.0, 0.5, 0.9375, 0.4375, 0.9375, 0.4375, 0.9375, 0.5, 0.9375, 0.5625, 0.8125, 0.625, 0.8125, 0.625, 0.875, 0.5625, 0.875, 0.5, 0.8125, 0.5625, 0.8125, 0.5625, 0.8125, 0.5, 0.8125, 0.5, 0.75, 0.5625, 0.75, 0.5625, 0.8125, 0.5, 0.8125, 0.5625, 0.75, 0.625, 0.75, 0.625, 0.8125, 0.5625, 0.8125, 0.375, 0.8125, 0.4375, 0.8125, 0.4375, 0.875, 0.375, 0.875, 0.375, 0.75, 0.4375, 0.75, 0.4375, 0.8125, 0.375, 0.8125, 0.4375, 0.75, 0.5, 0.75, 0.5, 0.8125, 0.4375, 0.8125, 0.375, 0.9375, 0.4375, 0.9375, 0.4375, 1.0, 0.375, 1.0, 0.375, 0.875, 0.4375, 0.875, 0.4375, 0.9375, 0.375, 0.9375, 0.5625, 0.875, 0.5625, 0.9375, 0.5625, 0.9375, 0.5625, 0.875, 0.5, 0.9375, 0.5625, 0.9375, 0.5625, 1.0, 0.5, 1.0, 0.4375, 0.875, 0.4375, 0.8125, 0.4375, 0.8125, 0.4375, 0.875, 0.5625, 0.875, 0.625, 0.875, 0.625, 0.9375, 0.5625, 0.9375, 0.4375, 0.8125, 0.5, 0.8125, 0.5, 0.875, 0.4375, 0.875, 0.5, 0.8125, 0.5625, 0.8125, 0.5625, 0.875, 0.5, 0.875, 0.4375, 0.875, 0.5, 0.875, 0.5, 0.9375, 0.4375, 0.9375, 0.5, 0.875, 0.5625, 0.875, 0.5625, 0.9375, 0.5, 0.9375, 0.5625, 0.8125, 0.5625, 0.875, 0.5625, 0.875, 0.5625, 0.8125, 0.4375, 0.9375, 0.4375, 0.875, 0.4375, 0.875, 0.4375, 0.9375, 0.4375, 0.8125, 0.5, 0.8125, 0.5, 0.8125, 0.4375, 0.8125, 0.5625, 0.9375, 0.5, 0.9375, 0.5, 0.9375, 0.5625, 0.9375, 0.4375, 0.3125, 0.5, 0.3125, 0.5, 0.375, 0.4375, 0.375, 0.5, 0.3125, 0.5625, 0.3125, 0.5625, 0.375, 0.5, 0.375, 0.4375, 0.375, 0.5, 0.375, 0.5, 0.4375, 0.4375, 0.4375, 0.5, 0.375, 0.5625, 0.375, 0.5625, 0.4375, 0.5, 0.4375, 0.5625, 0.3125, 0.5625, 0.375, 0.5625, 0.375, 0.5625, 0.3125, 0.4375, 0.4375, 0.4375, 0.375, 0.4375, 0.375, 0.4375, 0.4375, 0.4375, 0.3125, 0.5, 0.3125, 0.5, 0.3125, 0.4375, 0.3125, 0.5625, 0.4375, 0.5, 0.4375, 0.5, 0.4375, 0.5625, 0.4375, 0.375, 0.0, 0.4375, 0.0, 0.5, 0.0, 0.5625, 0.0, 0.625, 0.0, 0.625, 0.25, 0.5625, 0.25, 0.5, 0.25, 0.4375, 0.25, 0.375, 0.25, 0.5625, 0.4375, 0.625, 0.4375, 0.625, 0.5, 0.5625, 0.5, 0.375, 0.5, 0.4375, 0.5, 0.5, 0.5, 0.5625, 0.5, 0.625, 0.5, 0.625, 0.75, 0.5625, 0.75, 0.5, 0.75, 0.4375, 0.75, 0.375, 0.75, 0.5625, 0.9375, 0.625, 0.9375, 0.625, 1.0, 0.5625, 1.0, 0.125, 0.5, 0.1875, 0.5, 0.25, 0.5, 0.3125, 0.5, 0.375, 0.5, 0.375, 0.75, 0.3125, 0.75, 0.25, 0.75, 0.1875, 0.75, 0.125, 0.75, 0.625, 0.5, 0.6875, 0.5, 0.75, 0.5, 0.8125, 0.5, 0.875, 0.5, 0.875, 0.75, 0.8125, 0.75, 0.75, 0.75, 0.6875, 0.75, 0.625, 0.75, 0.4375, 0.4375, 0.5, 0.4375, 0.5, 0.5, 0.4375, 0.5, 0.5, 0.4375, 0.4375, 0.4375, 0.4375, 0.4375, 0.5, 0.4375, 0.5625, 0.3125, 0.625, 0.3125, 0.625, 0.375, 0.5625, 0.375, 0.5, 0.3125, 0.5625, 0.3125, 0.5625, 0.3125, 0.5, 0.3125, 0.5, 0.25, 0.5625, 0.25, 0.5625, 0.3125, 0.5, 0.3125, 0.5625, 0.25, 0.625, 0.25, 0.625, 0.3125, 0.5625, 0.3125, 0.375, 0.3125, 0.4375, 0.3125, 0.4375, 0.375, 0.375, 0.375, 0.375, 0.25, 0.4375, 0.25, 0.4375, 0.3125, 0.375, 0.3125, 0.4375, 0.25, 0.5, 0.25, 0.5, 0.3125, 0.4375, 0.3125, 0.375, 0.4375, 0.4375, 0.4375, 0.4375, 0.5, 0.375, 0.5, 0.375, 0.375, 0.4375, 0.375, 0.4375, 0.4375, 0.375, 0.4375, 0.5625, 0.375, 0.5625, 0.4375, 0.5625, 0.4375, 0.5625, 0.375, 0.5, 0.4375, 0.5625, 0.4375, 0.5625, 0.5, 0.5, 0.5, 0.4375, 0.375, 0.4375, 0.3125, 0.4375, 0.3125, 0.4375, 0.375, 0.5625, 0.375, 0.625, 0.375, 0.625, 0.4375, 0.5625, 0.4375, 0.4375, 0.9375, 0.5, 0.9375, 0.5, 1.0, 0.4375, 1.0, 0.5, 0.9375, 0.4375, 0.9375, 0.4375, 0.9375, 0.5, 0.9375, 0.5625, 0.8125, 0.625, 0.8125, 0.625, 0.875, 0.5625, 0.875, 0.5, 0.8125, 0.5625, 0.8125, 0.5625, 0.8125, 0.5, 0.8125, 0.5, 0.75, 0.5625, 0.75, 0.5625, 0.8125, 0.5, 0.8125, 0.5625, 0.75, 0.625, 0.75, 0.625, 0.8125, 0.5625, 0.8125, 0.375, 0.8125, 0.4375, 0.8125, 0.4375, 0.875, 0.375, 0.875, 0.375, 0.75, 0.4375, 0.75, 0.4375, 0.8125, 0.375, 0.8125, 0.4375, 0.75, 0.5, 0.75, 0.5, 0.8125, 0.4375, 0.8125, 0.375, 0.9375, 0.4375, 0.9375, 0.4375, 1.0, 0.375, 1.0, 0.375, 0.875, 0.4375, 0.875, 0.4375, 0.9375, 0.375, 0.9375, 0.5625, 0.875, 0.5625, 0.9375, 0.5625, 0.9375, 0.5625, 0.875, 0.5, 0.9375, 0.5625, 0.9375, 0.5625, 1.0, 0.5, 1.0, 0.4375, 0.875, 0.4375, 0.8125, 0.4375, 0.8125, 0.4375, 0.875, 0.5625, 0.875, 0.625, 0.875, 0.625, 0.9375, 0.5625, 0.9375, 0.4375, 0.8125, 0.5, 0.8125, 0.5, 0.875, 0.4375, 0.875, 0.5, 0.8125, 0.5625, 0.8125, 0.5625, 0.875, 0.5, 0.875, 0.4375, 0.875, 0.5, 0.875, 0.5, 0.9375, 0.4375, 0.9375, 0.5, 0.875, 0.5625, 0.875, 0.5625, 0.9375, 0.5, 0.9375, 0.5625, 0.8125, 0.5625, 0.875, 0.5625, 0.875, 0.5625, 0.8125, 0.4375, 0.9375, 0.4375, 0.875, 0.4375, 0.875, 0.4375, 0.9375, 0.4375, 0.8125, 0.5, 0.8125, 0.5, 0.8125, 0.4375, 0.8125, 0.5625, 0.9375, 0.5, 0.9375, 0.5, 0.9375, 0.5625, 0.9375, 0.4375, 0.3125, 0.5, 0.3125, 0.5, 0.375, 0.4375, 0.375, 0.5, 0.3125, 0.5625, 0.3125, 0.5625, 0.375, 0.5, 0.375, 0.4375, 0.375, 0.5, 0.375, 0.5, 0.4375, 0.4375, 0.4375, 0.5, 0.375, 0.5625, 0.375, 0.5625, 0.4375, 0.5, 0.4375, 0.5625, 0.3125, 0.5625, 0.375, 0.5625, 0.375, 0.5625, 0.3125, 0.4375, 0.4375, 0.4375, 0.375, 0.4375, 0.375, 0.4375, 0.4375, 0.4375, 0.3125, 0.5, 0.3125, 0.5, 0.3125, 0.4375, 0.3125, 0.5625, 0.4375, 0.5, 0.4375, 0.5, 0.4375, 0.5625, 0.4375, 0.375, 0.0, 0.4375, 0.0, 0.5, 0.0, 0.5625, 0.0, 0.625, 0.0, 0.625, 0.25, 0.5625, 0.25, 0.5, 0.25, 0.4375, 0.25, 0.375, 0.25, 0.5625, 0.4375, 0.625, 0.4375, 0.625, 0.5, 0.5625, 0.5, 0.375, 0.5, 0.4375, 0.5, 0.5, 0.5, 0.5625, 0.5, 0.625, 0.5, 0.625, 0.75, 0.5625, 0.75, 0.5, 0.75, 0.4375, 0.75, 0.375, 0.75, 0.5625, 0.9375, 0.625, 0.9375, 0.625, 1.0, 0.5625, 1.0, 0.125, 0.5, 0.1875, 0.5, 0.25, 0.5, 0.3125, 0.5, 0.375, 0.5, 0.375, 0.75, 0.3125, 0.75, 0.25, 0.75, 0.1875, 0.75, 0.125, 0.75, 0.625, 0.5, 0.6875, 0.5, 0.75, 0.5, 0.8125, 0.5, 0.875, 0.5, 0.875, 0.75, 0.8125, 0.75, 0.75, 0.75, 0.6875, 0.75, 0.625, 0.75, 0.4375, 0.4375, 0.5, 0.4375, 0.5, 0.5, 0.4375, 0.5, 0.5, 0.4375, 0.4375, 0.4375, 0.4375, 0.4375, 0.5, 0.4375, 0.5625, 0.3125, 0.625, 0.3125, 0.625, 0.375, 0.5625, 0.375, 0.5, 0.3125, 0.5625, 0.3125, 0.5625, 0.3125, 0.5, 0.3125, 0.5, 0.25, 0.5625, 0.25, 0.5625, 0.3125, 0.5, 0.3125, 0.5625, 0.25, 0.625, 0.25, 0.625, 0.3125, 0.5625, 0.3125, 0.375, 0.3125, 0.4375, 0.3125, 0.4375, 0.375, 0.375, 0.375, 0.375, 0.25, 0.4375, 0.25, 0.4375, 0.3125, 0.375, 0.3125, 0.4375, 0.25, 0.5, 0.25, 0.5, 0.3125, 0.4375, 0.3125, 0.375, 0.4375, 0.4375, 0.4375, 0.4375, 0.5, 0.375, 0.5, 0.375, 0.375, 0.4375, 0.375, 0.4375, 0.4375, 0.375, 0.4375, 0.5625, 0.375, 0.5625, 0.4375, 0.5625, 0.4375, 0.5625, 0.375, 0.5, 0.4375, 0.5625, 0.4375, 0.5625, 0.5, 0.5, 0.5, 0.4375, 0.375, 0.4375, 0.3125, 0.4375, 0.3125, 0.4375, 0.375, 0.5625, 0.375, 0.625, 0.375, 0.625, 0.4375, 0.5625, 0.4375, 0.4375, 0.9375, 0.5, 0.9375, 0.5, 1.0, 0.4375, 1.0, 0.5, 0.9375, 0.4375, 0.9375, 0.4375, 0.9375, 0.5, 0.9375, 0.5625, 0.8125, 0.625, 0.8125, 0.625, 0.875, 0.5625, 0.875, 0.5, 0.8125, 0.5625, 0.8125, 0.5625, 0.8125, 0.5, 0.8125, 0.5, 0.75, 0.5625, 0.75, 0.5625, 0.8125, 0.5, 0.8125, 0.5625, 0.75, 0.625, 0.75, 0.625, 0.8125, 0.5625, 0.8125, 0.375, 0.8125, 0.4375, 0.8125, 0.4375, 0.875, 0.375, 0.875, 0.375, 0.75, 0.4375, 0.75, 0.4375, 0.8125, 0.375, 0.8125, 0.4375, 0.75, 0.5, 0.75, 0.5, 0.8125, 0.4375, 0.8125, 0.375, 0.9375, 0.4375, 0.9375, 0.4375, 1.0, 0.375, 1.0, 0.375, 0.875, 0.4375, 0.875, 0.4375, 0.9375, 0.375, 0.9375, 0.5625, 0.875, 0.5625, 0.9375, 0.5625, 0.9375, 0.5625, 0.875, 0.5, 0.9375, 0.5625, 0.9375, 0.5625, 1.0, 0.5, 1.0, 0.4375, 0.875, 0.4375, 0.8125, 0.4375, 0.8125, 0.4375, 0.875, 0.5625, 0.875, 0.625, 0.875, 0.625, 0.9375, 0.5625, 0.9375, 0.4375, 0.8125, 0.5, 0.8125, 0.5, 0.875, 0.4375, 0.875, 0.5, 0.8125, 0.5625, 0.8125, 0.5625, 0.875, 0.5, 0.875, 0.4375, 0.875, 0.5, 0.875, 0.5, 0.9375, 0.4375, 0.9375, 0.5, 0.875, 0.5625, 0.875, 0.5625, 0.9375, 0.5, 0.9375, 0.5625, 0.8125, 0.5625, 0.875, 0.5625, 0.875, 0.5625, 0.8125, 0.4375, 0.9375, 0.4375, 0.875, 0.4375, 0.875, 0.4375, 0.9375, 0.4375, 0.8125, 0.5, 0.8125, 0.5, 0.8125, 0.4375, 0.8125, 0.5625, 0.9375, 0.5, 0.9375, 0.5, 0.9375, 0.5625, 0.9375, 0.4375, 0.3125, 0.5, 0.3125, 0.5, 0.375, 0.4375, 0.375, 0.5, 0.3125, 0.5625, 0.3125, 0.5625, 0.375, 0.5, 0.375, 0.4375, 0.375, 0.5, 0.375, 0.5, 0.4375, 0.4375, 0.4375, 0.5, 0.375, 0.5625, 0.375, 0.5625, 0.4375, 0.5, 0.4375, 0.5625, 0.3125, 0.5625, 0.375, 0.5625, 0.375, 0.5625, 0.3125, 0.4375, 0.4375, 0.4375, 0.375, 0.4375, 0.375, 0.4375, 0.4375, 0.4375, 0.3125, 0.5, 0.3125, 0.5, 0.3125, 0.4375, 0.3125, 0.5625, 0.4375, 0.5, 0.4375, 0.5, 0.4375, 0.5625, 0.4375, 0.375, 0.0, 0.4375, 0.0, 0.5, 0.0, 0.5625, 0.0, 0.625, 0.0, 0.625, 0.25, 0.5625, 0.25, 0.5, 0.25, 0.4375, 0.25, 0.375, 0.25, 0.5625, 0.4375, 0.625, 0.4375, 0.625, 0.5, 0.5625, 0.5, 0.375, 0.5, 0.4375, 0.5, 0.5, 0.5, 0.5625, 0.5, 0.625, 0.5, 0.625, 0.75, 0.5625, 0.75, 0.5, 0.75, 0.4375, 0.75, 0.375, 0.75, 0.5625, 0.9375, 0.625, 0.9375, 0.625, 1.0, 0.5625, 1.0, 0.125, 0.5, 0.1875, 0.5, 0.25, 0.5, 0.3125, 0.5, 0.375, 0.5, 0.375, 0.75, 0.3125, 0.75, 0.25, 0.75, 0.1875, 0.75, 0.125, 0.75, 0.625, 0.5, 0.6875, 0.5, 0.75, 0.5, 0.8125, 0.5, 0.875, 0.5, 0.875, 0.75, 0.8125, 0.75, 0.75, 0.75, 0.6875, 0.75, 0.625, 0.75, 0.4375, 0.4375, 0.5, 0.4375, 0.5, 0.5, 0.4375, 0.5, 0.5, 0.4375, 0.4375, 0.4375, 0.4375, 0.4375, 0.5, 0.4375, 0.5625, 0.3125, 0.625, 0.3125, 0.625, 0.375, 0.5625, 0.375, 0.5, 0.3125, 0.5625, 0.3125, 0.5625, 0.3125, 0.5, 0.3125, 0.5, 0.25, 0.5625, 0.25, 0.5625, 0.3125, 0.5, 0.3125, 0.5625, 0.25, 0.625, 0.25, 0.625, 0.3125, 0.5625, 0.3125, 0.375, 0.3125, 0.4375, 0.3125, 0.4375, 0.375, 0.375, 0.375, 0.375, 0.25, 0.4375, 0.25, 0.4375, 0.3125, 0.375, 0.3125, 0.4375, 0.25, 0.5, 0.25, 0.5, 0.3125, 0.4375, 0.3125, 0.375, 0.4375, 0.4375, 0.4375, 0.4375, 0.5, 0.375, 0.5, 0.375, 0.375, 0.4375, 0.375, 0.4375, 0.4375, 0.375, 0.4375, 0.5625, 0.375, 0.5625, 0.4375, 0.5625, 0.4375, 0.5625, 0.375, 0.5, 0.4375, 0.5625, 0.4375, 0.5625, 0.5, 0.5, 0.5, 0.4375, 0.375, 0.4375, 0.3125, 0.4375, 0.3125, 0.4375, 0.375, 0.5625, 0.375, 0.625, 0.375, 0.625, 0.4375, 0.5625, 0.4375, 0.4375, 0.9375, 0.5, 0.9375, 0.5, 1.0, 0.4375, 1.0, 0.5, 0.9375, 0.4375, 0.9375, 0.4375, 0.9375, 0.5, 0.9375, 0.5625, 0.8125, 0.625, 0.8125, 0.625, 0.875, 0.5625, 0.875, 0.5, 0.8125, 0.5625, 0.8125, 0.5625, 0.8125, 0.5, 0.8125, 0.5, 0.75, 0.5625, 0.75, 0.5625, 0.8125, 0.5, 0.8125, 0.5625, 0.75, 0.625, 0.75, 0.625, 0.8125, 0.5625, 0.8125, 0.375, 0.8125, 0.4375, 0.8125, 0.4375, 0.875, 0.375, 0.875, 0.375, 0.75, 0.4375, 0.75, 0.4375, 0.8125, 0.375, 0.8125, 0.4375, 0.75, 0.5, 0.75, 0.5, 0.8125, 0.4375, 0.8125, 0.375, 0.9375, 0.4375, 0.9375, 0.4375, 1.0, 0.375, 1.0, 0.375, 0.875, 0.4375, 0.875, 0.4375, 0.9375, 0.375, 0.9375, 0.5625, 0.875, 0.5625, 0.9375, 0.5625, 0.9375, 0.5625, 0.875, 0.5, 0.9375, 0.5625, 0.9375, 0.5625, 1.0, 0.5, 1.0, 0.4375, 0.875, 0.4375, 0.8125, 0.4375, 0.8125, 0.4375, 0.875, 0.5625, 0.875, 0.625, 0.875, 0.625, 0.9375, 0.5625, 0.9375, 0.4375, 0.8125, 0.5, 0.8125, 0.5, 0.875, 0.4375, 0.875, 0.5, 0.8125, 0.5625, 0.8125, 0.5625, 0.875, 0.5, 0.875, 0.4375, 0.875, 0.5, 0.875, 0.5, 0.9375, 0.4375, 0.9375, 0.5, 0.875, 0.5625, 0.875, 0.5625, 0.9375, 0.5, 0.9375, 0.5625, 0.8125, 0.5625, 0.875, 0.5625, 0.875, 0.5625, 0.8125, 0.4375, 0.9375, 0.4375, 0.875, 0.4375, 0.875, 0.4375, 0.9375, 0.4375, 0.8125, 0.5, 0.8125, 0.5, 0.8125, 0.4375, 0.8125, 0.5625, 0.9375, 0.5, 0.9375, 0.5, 0.9375, 0.5625, 0.9375, 0.4375, 0.3125, 0.5, 0.3125, 0.5, 0.375, 0.4375, 0.375, 0.5, 0.3125, 0.5625, 0.3125, 0.5625, 0.375, 0.5, 0.375, 0.4375, 0.375, 0.5, 0.375, 0.5, 0.4375, 0.4375, 0.4375, 0.5, 0.375, 0.5625, 0.375, 0.5625, 0.4375, 0.5, 0.4375, 0.5625, 0.3125, 0.5625, 0.375, 0.5625, 0.375, 0.5625, 0.3125, 0.4375, 0.4375, 0.4375, 0.375, 0.4375, 0.375, 0.4375, 0.4375, 0.4375, 0.3125, 0.5, 0.3125, 0.5, 0.3125, 0.4375, 0.3125, 0.5625, 0.4375, 0.5, 0.4375, 0.5, 0.4375, 0.5625, 0.4375, 0.375, 0.0, 0.4375, 0.0, 0.5, 0.0, 0.5625, 0.0, 0.625, 0.0, 0.625, 0.25, 0.5625, 0.25, 0.5, 0.25, 0.4375, 0.25, 0.375, 0.25, 0.5625, 0.4375, 0.625, 0.4375, 0.625, 0.5, 0.5625, 0.5, 0.375, 0.5, 0.4375, 0.5, 0.5, 0.5, 0.5625, 0.5, 0.625, 0.5, 0.625, 0.75, 0.5625, 0.75, 0.5, 0.75, 0.4375, 0.75, 0.375, 0.75, 0.5625, 0.9375, 0.625, 0.9375, 0.625, 1.0, 0.5625, 1.0, 0.125, 0.5, 0.1875, 0.5, 0.25, 0.5, 0.3125, 0.5, 0.375, 0.5, 0.375, 0.75, 0.3125, 0.75, 0.25, 0.75, 0.1875, 0.75, 0.125, 0.75, 0.625, 0.5, 0.6875, 0.5, 0.75, 0.5, 0.8125, 0.5, 0.875, 0.5, 0.875, 0.75, 0.8125, 0.75, 0.75, 0.75, 0.6875, 0.75, 0.625, 0.75, 0.4375, 0.4375, 0.5, 0.4375, 0.5, 0.5, 0.4375, 0.5, 0.5, 0.4375, 0.4375, 0.4375, 0.4375, 0.4375, 0.5, 0.4375, 0.5625, 0.3125, 0.625, 0.3125, 0.625, 0.375, 0.5625, 0.375, 0.5, 0.3125, 0.5625, 0.3125, 0.5625, 0.3125, 0.5, 0.3125, 0.5, 0.25, 0.5625, 0.25, 0.5625, 0.3125, 0.5, 0.3125, 0.5625, 0.25, 0.625, 0.25, 0.625, 0.3125, 0.5625, 0.3125, 0.375, 0.3125, 0.4375, 0.3125, 0.4375, 0.375, 0.375, 0.375, 0.375, 0.25, 0.4375, 0.25, 0.4375, 0.3125, 0.375, 0.3125, 0.4375, 0.25, 0.5, 0.25, 0.5, 0.3125, 0.4375, 0.3125, 0.375, 0.4375, 0.4375, 0.4375, 0.4375, 0.5, 0.375, 0.5, 0.375, 0.375, 0.4375, 0.375, 0.4375, 0.4375, 0.375, 0.4375, 0.5625, 0.375, 0.5625, 0.4375, 0.5625, 0.4375, 0.5625, 0.375, 0.5, 0.4375, 0.5625, 0.4375, 0.5625, 0.5, 0.5, 0.5, 0.4375, 0.375, 0.4375, 0.3125, 0.4375, 0.3125, 0.4375, 0.375, 0.5625, 0.375, 0.625, 0.375, 0.625, 0.4375, 0.5625, 0.4375, 0.4375, 0.9375, 0.5, 0.9375, 0.5, 1.0, 0.4375, 1.0, 0.5, 0.9375, 0.4375, 0.9375, 0.4375, 0.9375, 0.5, 0.9375, 0.5625, 0.8125, 0.625, 0.8125, 0.625, 0.875, 0.5625, 0.875, 0.5, 0.8125, 0.5625, 0.8125, 0.5625, 0.8125, 0.5, 0.8125, 0.5, 0.75, 0.5625, 0.75, 0.5625, 0.8125, 0.5, 0.8125, 0.5625, 0.75, 0.625, 0.75, 0.625, 0.8125, 0.5625, 0.8125, 0.375, 0.8125, 0.4375, 0.8125, 0.4375, 0.875, 0.375, 0.875, 0.375, 0.75, 0.4375, 0.75, 0.4375, 0.8125, 0.375, 0.8125, 0.4375, 0.75, 0.5, 0.75, 0.5, 0.8125, 0.4375, 0.8125, 0.375, 0.9375, 0.4375, 0.9375, 0.4375, 1.0, 0.375, 1.0, 0.375, 0.875, 0.4375, 0.875, 0.4375, 0.9375, 0.375, 0.9375, 0.5625, 0.875, 0.5625, 0.9375, 0.5625, 0.9375, 0.5625, 0.875, 0.5, 0.9375, 0.5625, 0.9375, 0.5625, 1.0, 0.5, 1.0, 0.4375, 0.875, 0.4375, 0.8125, 0.4375, 0.8125, 0.4375, 0.875, 0.5625, 0.875, 0.625, 0.875, 0.625, 0.9375, 0.5625, 0.9375, 0.4375, 0.8125, 0.5, 0.8125, 0.5, 0.875, 0.4375, 0.875, 0.5, 0.8125, 0.5625, 0.8125, 0.5625, 0.875, 0.5, 0.875, 0.4375, 0.875, 0.5, 0.875, 0.5, 0.9375, 0.4375, 0.9375, 0.5, 0.875, 0.5625, 0.875, 0.5625, 0.9375, 0.5, 0.9375, 0.5625, 0.8125, 0.5625, 0.875, 0.5625, 0.875, 0.5625, 0.8125, 0.4375, 0.9375, 0.4375, 0.875, 0.4375, 0.875, 0.4375, 0.9375, 0.4375, 0.8125, 0.5, 0.8125, 0.5, 0.8125, 0.4375, 0.8125, 0.5625, 0.9375, 0.5, 0.9375, 0.5, 0.9375, 0.5625, 0.9375, 0.4375, 0.3125, 0.5, 0.3125, 0.5, 0.375, 0.4375, 0.375, 0.5, 0.3125, 0.5625, 0.3125, 0.5625, 0.375, 0.5, 0.375, 0.4375, 0.375, 0.5, 0.375, 0.5, 0.4375, 0.4375, 0.4375, 0.5, 0.375, 0.5625, 0.375, 0.5625, 0.4375, 0.5, 0.4375, 0.5625, 0.3125, 0.5625, 0.375, 0.5625, 0.375, 0.5625, 0.3125, 0.4375, 0.4375, 0.4375, 0.375, 0.4375, 0.375, 0.4375, 0.4375, 0.4375, 0.3125, 0.5, 0.3125, 0.5, 0.3125, 0.4375, 0.3125, 0.5625, 0.4375, 0.5, 0.4375, 0.5, 0.4375, 0.5625, 0.4375, 0.375, 0.0, 0.4375, 0.0, 0.5, 0.0, 0.5625, 0.0, 0.625, 0.0, 0.625, 0.25, 0.5625, 0.25, 0.5, 0.25, 0.4375, 0.25, 0.375, 0.25, 0.5625, 0.4375, 0.625, 0.4375, 0.625, 0.5, 0.5625, 0.5, 0.375, 0.5, 0.4375, 0.5, 0.5, 0.5, 0.5625, 0.5, 0.625, 0.5, 0.625, 0.75, 0.5625, 0.75, 0.5, 0.75, 0.4375, 0.75, 0.375, 0.75, 0.5625, 0.9375, 0.625, 0.9375, 0.625, 1.0, 0.5625, 1.0, 0.125, 0.5, 0.1875, 0.5, 0.25, 0.5, 0.3125, 0.5, 0.375, 0.5, 0.375, 0.75, 0.3125, 0.75, 0.25, 0.75, 0.1875, 0.75, 0.125, 0.75, 0.625, 0.5, 0.6875, 0.5, 0.75, 0.5, 0.8125, 0.5, 0.875, 0.5, 0.875, 0.75, 0.8125, 0.75, 0.75, 0.75, 0.6875, 0.75, 0.625, 0.75, 0.4375, 0.4375, 0.5, 0.4375, 0.5, 0.5, 0.4375, 0.5, 0.5, 0.4375, 0.4375, 0.4375, 0.4375, 0.4375, 0.5, 0.4375, 0.5625, 0.3125, 0.625, 0.3125, 0.625, 0.375, 0.5625, 0.375, 0.5, 0.3125, 0.5625, 0.3125, 0.5625, 0.3125, 0.5, 0.3125, 0.5, 0.25, 0.5625, 0.25, 0.5625, 0.3125, 0.5, 0.3125, 0.5625, 0.25, 0.625, 0.25, 0.625, 0.3125, 0.5625, 0.3125, 0.375, 0.3125, 0.4375, 0.3125, 0.4375, 0.375, 0.375, 0.375, 0.375, 0.25, 0.4375, 0.25, 0.4375, 0.3125, 0.375, 0.3125, 0.4375, 0.25, 0.5, 0.25, 0.5, 0.3125, 0.4375, 0.3125, 0.375, 0.4375, 0.4375, 0.4375, 0.4375, 0.5, 0.375, 0.5, 0.375, 0.375, 0.4375, 0.375, 0.4375, 0.4375, 0.375, 0.4375, 0.5625, 0.375, 0.5625, 0.4375, 0.5625, 0.4375, 0.5625, 0.375, 0.5, 0.4375, 0.5625, 0.4375, 0.5625, 0.5, 0.5, 0.5, 0.4375, 0.375, 0.4375, 0.3125, 0.4375, 0.3125, 0.4375, 0.375, 0.5625, 0.375, 0.625, 0.375, 0.625, 0.4375, 0.5625, 0.4375, 0.4375, 0.9375, 0.5, 0.9375, 0.5, 1.0, 0.4375, 1.0, 0.5, 0.9375, 0.4375, 0.9375, 0.4375, 0.9375, 0.5, 0.9375, 0.5625, 0.8125, 0.625, 0.8125, 0.625, 0.875, 0.5625, 0.875, 0.5, 0.8125, 0.5625, 0.8125, 0.5625, 0.8125, 0.5, 0.8125, 0.5, 0.75, 0.5625, 0.75, 0.5625, 0.8125, 0.5, 0.8125, 0.5625, 0.75, 0.625, 0.75, 0.625, 0.8125, 0.5625, 0.8125, 0.375, 0.8125, 0.4375, 0.8125, 0.4375, 0.875, 0.375, 0.875, 0.375, 0.75, 0.4375, 0.75, 0.4375, 0.8125, 0.375, 0.8125, 0.4375, 0.75, 0.5, 0.75, 0.5, 0.8125, 0.4375, 0.8125, 0.375, 0.9375, 0.4375, 0.9375, 0.4375, 1.0, 0.375, 1.0, 0.375, 0.875, 0.4375, 0.875, 0.4375, 0.9375, 0.375, 0.9375, 0.5625, 0.875, 0.5625, 0.9375, 0.5625, 0.9375, 0.5625, 0.875, 0.5, 0.9375, 0.5625, 0.9375, 0.5625, 1.0, 0.5, 1.0, 0.4375, 0.875, 0.4375, 0.8125, 0.4375, 0.8125, 0.4375, 0.875, 0.5625, 0.875, 0.625, 0.875, 0.625, 0.9375, 0.5625, 0.9375, 0.4375, 0.8125, 0.5, 0.8125, 0.5, 0.875, 0.4375, 0.875, 0.5, 0.8125, 0.5625, 0.8125, 0.5625, 0.875, 0.5, 0.875, 0.4375, 0.875, 0.5, 0.875, 0.5, 0.9375, 0.4375, 0.9375, 0.5, 0.875, 0.5625, 0.875, 0.5625, 0.9375, 0.5, 0.9375, 0.5625, 0.8125, 0.5625, 0.875, 0.5625, 0.875, 0.5625, 0.8125, 0.4375, 0.9375, 0.4375, 0.875, 0.4375, 0.875, 0.4375, 0.9375, 0.4375, 0.8125, 0.5, 0.8125, 0.5, 0.8125, 0.4375, 0.8125, 0.5625, 0.9375, 0.5, 0.9375, 0.5, 0.9375, 0.5625, 0.9375, 0.4375, 0.3125, 0.5, 0.3125, 0.5, 0.375, 0.4375, 0.375, 0.5, 0.3125, 0.5625, 0.3125, 0.5625, 0.375, 0.5, 0.375, 0.4375, 0.375, 0.5, 0.375, 0.5, 0.4375, 0.4375, 0.4375, 0.5, 0.375, 0.5625, 0.375, 0.5625, 0.4375, 0.5, 0.4375, 0.5625, 0.3125, 0.5625, 0.375, 0.5625, 0.375, 0.5625, 0.3125, 0.4375, 0.4375, 0.4375, 0.375, 0.4375, 0.375, 0.4375, 0.4375, 0.4375, 0.3125, 0.5, 0.3125, 0.5, 0.3125, 0.4375, 0.3125, 0.5625, 0.4375, 0.5, 0.4375, 0.5, 0.4375, 0.5625, 0.4375, 0.375, 0.0, 0.4375, 0.0, 0.5, 0.0, 0.5625, 0.0, 0.625, 0.0, 0.625, 0.25, 0.5625, 0.25, 0.5, 0.25, 0.4375, 0.25, 0.375, 0.25, 0.5625, 0.4375, 0.625, 0.4375, 0.625, 0.5, 0.5625, 0.5, 0.375, 0.5, 0.4375, 0.5, 0.5, 0.5, 0.5625, 0.5, 0.625, 0.5, 0.625, 0.75, 0.5625, 0.75, 0.5, 0.75, 0.4375, 0.75, 0.375, 0.75, 0.5625, 0.9375, 0.625, 0.9375, 0.625, 1.0, 0.5625, 1.0, 0.125, 0.5, 0.1875, 0.5, 0.25, 0.5, 0.3125, 0.5, 0.375, 0.5, 0.375, 0.75, 0.3125, 0.75, 0.25, 0.75, 0.1875, 0.75, 0.125, 0.75, 0.625, 0.5, 0.6875, 0.5, 0.75, 0.5, 0.8125, 0.5, 0.875, 0.5, 0.875, 0.75, 0.8125, 0.75, 0.75, 0.75, 0.6875, 0.75, 0.625, 0.75, 0.4375, 0.4375, 0.5, 0.4375, 0.5, 0.5, 0.4375, 0.5, 0.5, 0.4375, 0.4375, 0.4375, 0.4375, 0.4375, 0.5, 0.4375, 0.5625, 0.3125, 0.625, 0.3125, 0.625, 0.375, 0.5625, 0.375, 0.5, 0.3125, 0.5625, 0.3125, 0.5625, 0.3125, 0.5, 0.3125, 0.5, 0.25, 0.5625, 0.25, 0.5625, 0.3125, 0.5, 0.3125, 0.5625, 0.25, 0.625, 0.25, 0.625, 0.3125, 0.5625, 0.3125, 0.375, 0.3125, 0.4375, 0.3125, 0.4375, 0.375, 0.375, 0.375, 0.375, 0.25, 0.4375, 0.25, 0.4375, 0.3125, 0.375, 0.3125, 0.4375, 0.25, 0.5, 0.25, 0.5, 0.3125, 0.4375, 0.3125, 0.375, 0.4375, 0.4375, 0.4375, 0.4375, 0.5, 0.375, 0.5, 0.375, 0.375, 0.4375, 0.375, 0.4375, 0.4375, 0.375, 0.4375, 0.5625, 0.375, 0.5625, 0.4375, 0.5625, 0.4375, 0.5625, 0.375, 0.5, 0.4375, 0.5625, 0.4375, 0.5625, 0.5, 0.5, 0.5, 0.4375, 0.375, 0.4375, 0.3125, 0.4375, 0.3125, 0.4375, 0.375, 0.5625, 0.375, 0.625, 0.375, 0.625, 0.4375, 0.5625, 0.4375, 0.4375, 0.9375, 0.5, 0.9375, 0.5, 1.0, 0.4375, 1.0, 0.5, 0.9375, 0.4375, 0.9375, 0.4375, 0.9375, 0.5, 0.9375, 0.5625, 0.8125, 0.625, 0.8125, 0.625, 0.875, 0.5625, 0.875, 0.5, 0.8125, 0.5625, 0.8125, 0.5625, 0.8125, 0.5, 0.8125, 0.5, 0.75, 0.5625, 0.75, 0.5625, 0.8125, 0.5, 0.8125, 0.5625, 0.75, 0.625, 0.75, 0.625, 0.8125, 0.5625, 0.8125, 0.375, 0.8125, 0.4375, 0.8125, 0.4375, 0.875, 0.375, 0.875, 0.375, 0.75, 0.4375, 0.75, 0.4375, 0.8125, 0.375, 0.8125, 0.4375, 0.75, 0.5, 0.75, 0.5, 0.8125, 0.4375, 0.8125, 0.375, 0.9375, 0.4375, 0.9375, 0.4375, 1.0, 0.375, 1.0, 0.375, 0.875, 0.4375, 0.875, 0.4375, 0.9375, 0.375, 0.9375, 0.5625, 0.875, 0.5625, 0.9375, 0.5625, 0.9375, 0.5625, 0.875, 0.5, 0.9375, 0.5625, 0.9375, 0.5625, 1.0, 0.5, 1.0, 0.4375, 0.875, 0.4375, 0.8125, 0.4375, 0.8125, 0.4375, 0.875, 0.5625, 0.875, 0.625, 0.875, 0.625, 0.9375, 0.5625, 0.9375, 0.4375, 0.8125, 0.5, 0.8125, 0.5, 0.875, 0.4375, 0.875, 0.5, 0.8125, 0.5625, 0.8125, 0.5625, 0.875, 0.5, 0.875, 0.4375, 0.875, 0.5, 0.875, 0.5, 0.9375, 0.4375, 0.9375, 0.5, 0.875, 0.5625, 0.875, 0.5625, 0.9375, 0.5, 0.9375, 0.5625, 0.8125, 0.5625, 0.875, 0.5625, 0.875, 0.5625, 0.8125, 0.4375, 0.9375, 0.4375, 0.875, 0.4375, 0.875, 0.4375, 0.9375, 0.4375, 0.8125, 0.5, 0.8125, 0.5, 0.8125, 0.4375, 0.8125, 0.5625, 0.9375, 0.5, 0.9375, 0.5, 0.9375, 0.5625, 0.9375, 0.4375, 0.3125, 0.5, 0.3125, 0.5, 0.375, 0.4375, 0.375, 0.5, 0.3125, 0.5625, 0.3125, 0.5625, 0.375, 0.5, 0.375, 0.4375, 0.375, 0.5, 0.375, 0.5, 0.4375, 0.4375, 0.4375, 0.5, 0.375, 0.5625, 0.375, 0.5625, 0.4375, 0.5, 0.4375, 0.5625, 0.3125, 0.5625, 0.375, 0.5625, 0.375, 0.5625, 0.3125, 0.4375, 0.4375, 0.4375, 0.375, 0.4375, 0.375, 0.4375, 0.4375, 0.4375, 0.3125, 0.5, 0.3125, 0.5, 0.3125, 0.4375, 0.3125, 0.5625, 0.4375, 0.5, 0.4375, 0.5, 0.4375, 0.5625, 0.4375, 0.375, 0.0, 0.4375, 0.0, 0.5, 0.0, 0.5625, 0.0, 0.625, 0.0, 0.625, 0.25, 0.5625, 0.25, 0.5, 0.25, 0.4375, 0.25, 0.375, 0.25, 0.5625, 0.4375, 0.625, 0.4375, 0.625, 0.5, 0.5625, 0.5, 0.375, 0.5, 0.4375, 0.5, 0.5, 0.5, 0.5625, 0.5, 0.625, 0.5, 0.625, 0.75, 0.5625, 0.75, 0.5, 0.75, 0.4375, 0.75, 0.375, 0.75, 0.5625, 0.9375, 0.625, 0.9375, 0.625, 1.0, 0.5625, 1.0, 0.125, 0.5, 0.1875, 0.5, 0.25, 0.5, 0.3125, 0.5, 0.375, 0.5, 0.375, 0.75, 0.3125, 0.75, 0.25, 0.75, 0.1875, 0.75, 0.125, 0.75, 0.625, 0.5, 0.6875, 0.5, 0.75, 0.5, 0.8125, 0.5, 0.875, 0.5, 0.875, 0.75, 0.8125, 0.75, 0.75, 0.75, 0.6875, 0.75, 0.625, 0.75, 0.4375, 0.4375, 0.5, 0.4375, 0.5, 0.5, 0.4375, 0.5, 0.5, 0.4375, 0.4375, 0.4375, 0.4375, 0.4375, 0.5, 0.4375, 0.5625, 0.3125, 0.625, 0.3125, 0.625, 0.375, 0.5625, 0.375, 0.5, 0.3125, 0.5625, 0.3125, 0.5625, 0.3125, 0.5, 0.3125, 0.5, 0.25, 0.5625, 0.25, 0.5625, 0.3125, 0.5, 0.3125, 0.5625, 0.25, 0.625, 0.25, 0.625, 0.3125, 0.5625, 0.3125, 0.375, 0.3125, 0.4375, 0.3125, 0.4375, 0.375, 0.375, 0.375, 0.375, 0.25, 0.4375, 0.25, 0.4375, 0.3125, 0.375, 0.3125, 0.4375, 0.25, 0.5, 0.25, 0.5, 0.3125, 0.4375, 0.3125, 0.375, 0.4375, 0.4375, 0.4375, 0.4375, 0.5, 0.375, 0.5, 0.375, 0.375, 0.4375, 0.375, 0.4375, 0.4375, 0.375, 0.4375, 0.5625, 0.375, 0.5625, 0.4375, 0.5625, 0.4375, 0.5625, 0.375, 0.5, 0.4375, 0.5625, 0.4375, 0.5625, 0.5, 0.5, 0.5, 0.4375, 0.375, 0.4375, 0.3125, 0.4375, 0.3125, 0.4375, 0.375, 0.5625, 0.375, 0.625, 0.375, 0.625, 0.4375, 0.5625, 0.4375, 0.4375, 0.9375, 0.5, 0.9375, 0.5, 1.0, 0.4375, 1.0, 0.5, 0.9375, 0.4375, 0.9375, 0.4375, 0.9375, 0.5, 0.9375, 0.5625, 0.8125, 0.625, 0.8125, 0.625, 0.875, 0.5625, 0.875, 0.5, 0.8125, 0.5625, 0.8125, 0.5625, 0.8125, 0.5, 0.8125, 0.5, 0.75, 0.5625, 0.75, 0.5625, 0.8125, 0.5, 0.8125, 0.5625, 0.75, 0.625, 0.75, 0.625, 0.8125, 0.5625, 0.8125, 0.375, 0.8125, 0.4375, 0.8125, 0.4375, 0.875, 0.375, 0.875, 0.375, 0.75, 0.4375, 0.75, 0.4375, 0.8125, 0.375, 0.8125, 0.4375, 0.75, 0.5, 0.75, 0.5, 0.8125, 0.4375, 0.8125, 0.375, 0.9375, 0.4375, 0.9375, 0.4375, 1.0, 0.375, 1.0, 0.375, 0.875, 0.4375, 0.875, 0.4375, 0.9375, 0.375, 0.9375, 0.5625, 0.875, 0.5625, 0.9375, 0.5625, 0.9375, 0.5625, 0.875, 0.5, 0.9375, 0.5625, 0.9375, 0.5625, 1.0, 0.5, 1.0, 0.4375, 0.875, 0.4375, 0.8125, 0.4375, 0.8125, 0.4375, 0.875, 0.5625, 0.875, 0.625, 0.875, 0.625, 0.9375, 0.5625, 0.9375, 0.4375, 0.8125, 0.5, 0.8125, 0.5, 0.875, 0.4375, 0.875, 0.5, 0.8125, 0.5625, 0.8125, 0.5625, 0.875, 0.5, 0.875, 0.4375, 0.875, 0.5, 0.875, 0.5, 0.9375, 0.4375, 0.9375, 0.5, 0.875, 0.5625, 0.875, 0.5625, 0.9375, 0.5, 0.9375, 0.5625, 0.8125, 0.5625, 0.875, 0.5625, 0.875, 0.5625, 0.8125, 0.4375, 0.9375, 0.4375, 0.875, 0.4375, 0.875, 0.4375, 0.9375, 0.4375, 0.8125, 0.5, 0.8125, 0.5, 0.8125, 0.4375, 0.8125, 0.5625, 0.9375, 0.5, 0.9375, 0.5, 0.9375, 0.5625, 0.9375, 0.4375, 0.3125, 0.5, 0.3125, 0.5, 0.375, 0.4375, 0.375, 0.5, 0.3125, 0.5625, 0.3125, 0.5625, 0.375, 0.5, 0.375, 0.4375, 0.375, 0.5, 0.375, 0.5, 0.4375, 0.4375, 0.4375, 0.5, 0.375, 0.5625, 0.375, 0.5625, 0.4375, 0.5, 0.4375, 0.5625, 0.3125, 0.5625, 0.375, 0.5625, 0.375, 0.5625, 0.3125, 0.4375, 0.4375, 0.4375, 0.375, 0.4375, 0.375, 0.4375, 0.4375, 0.4375, 0.3125, 0.5, 0.3125, 0.5, 0.3125, 0.4375, 0.3125, 0.5625, 0.4375, 0.5, 0.4375, 0.5, 0.4375, 0.5625, 0.4375])
me_cube_005.use_remesh_preserve_volume = False
me_cube_005.use_remesh_preserve_attributes = False
me_cube_005.use_mirror_vertex_groups = False
me_cube_005.update()

# ---- objects
ob_cube = bpy.data.objects.new('Cube', me_cube)
ob_cube_005 = bpy.data.objects.new('Cube.005', me_cube_005)

# ---- transforms, parenting, visibility, modifiers, constraints
ob_cube.location = (0.0, 0.0, 0.0)
ob_cube.scale = (0.4, 1.0, 1.0)
ob_cube.lock_rotations_4d = False
ob_cube.empty_display_type = 'ARROWS'
ob_cube.lineart.crease_threshold = 0.0
ob_cube_005.location = (0.0, 0.0, 0.1)
ob_cube_005.lineart.crease_threshold = 0.0

# ---- collection membership
col_collection.objects.link(ob_cube)
col_collection.objects.link(ob_cube_005)

# ---- scene / render settings (as saved in the file)
scene.frame_start = 1; scene.frame_end = 250; scene.frame_set(1)
scene.render.engine = 'BLENDER_EEVEE_NEXT'
scene.cycles.use_denoising = False
scene.cycles.samples = 128
scene.cycles.sampling_pattern = 'TABULATED_SOBOL'
scene.cycles.use_adaptive_sampling = False
scene.cycles.use_light_tree = False
scene.view_settings.view_transform = 'Filmic'
bpy.context.view_layer.update()

# ---- added for rendering (the .blend has no active camera and no usable light): camera, sun
cam_auto = bpy.data.cameras.new('AutoCamera')
cam_auto.lens = 50.0
cam_auto.sensor_width = 36.0
cam_auto.clip_end = 1000.0
ob_auto_camera = bpy.data.objects.new('AutoCamera', cam_auto)
scene.collection.objects.link(ob_auto_camera)
ob_auto_camera.location = (2.75537, -3.30644, 2.20429)
ob_auto_camera.rotation_euler = (1.09748, -7.21219e-08, 0.694738)
scene.camera = ob_auto_camera
light_auto_sun = bpy.data.lights.new('AutoSun', 'SUN')
light_auto_sun.energy = 3.0
light_auto_sun.angle = 0.0523599
ob_auto_sun = bpy.data.objects.new('AutoSun', light_auto_sun)
scene.collection.objects.link(ob_auto_sun)
ob_auto_sun.rotation_euler = (0.872665, 0.174533, 0.523599)
bpy.context.view_layer.update()
